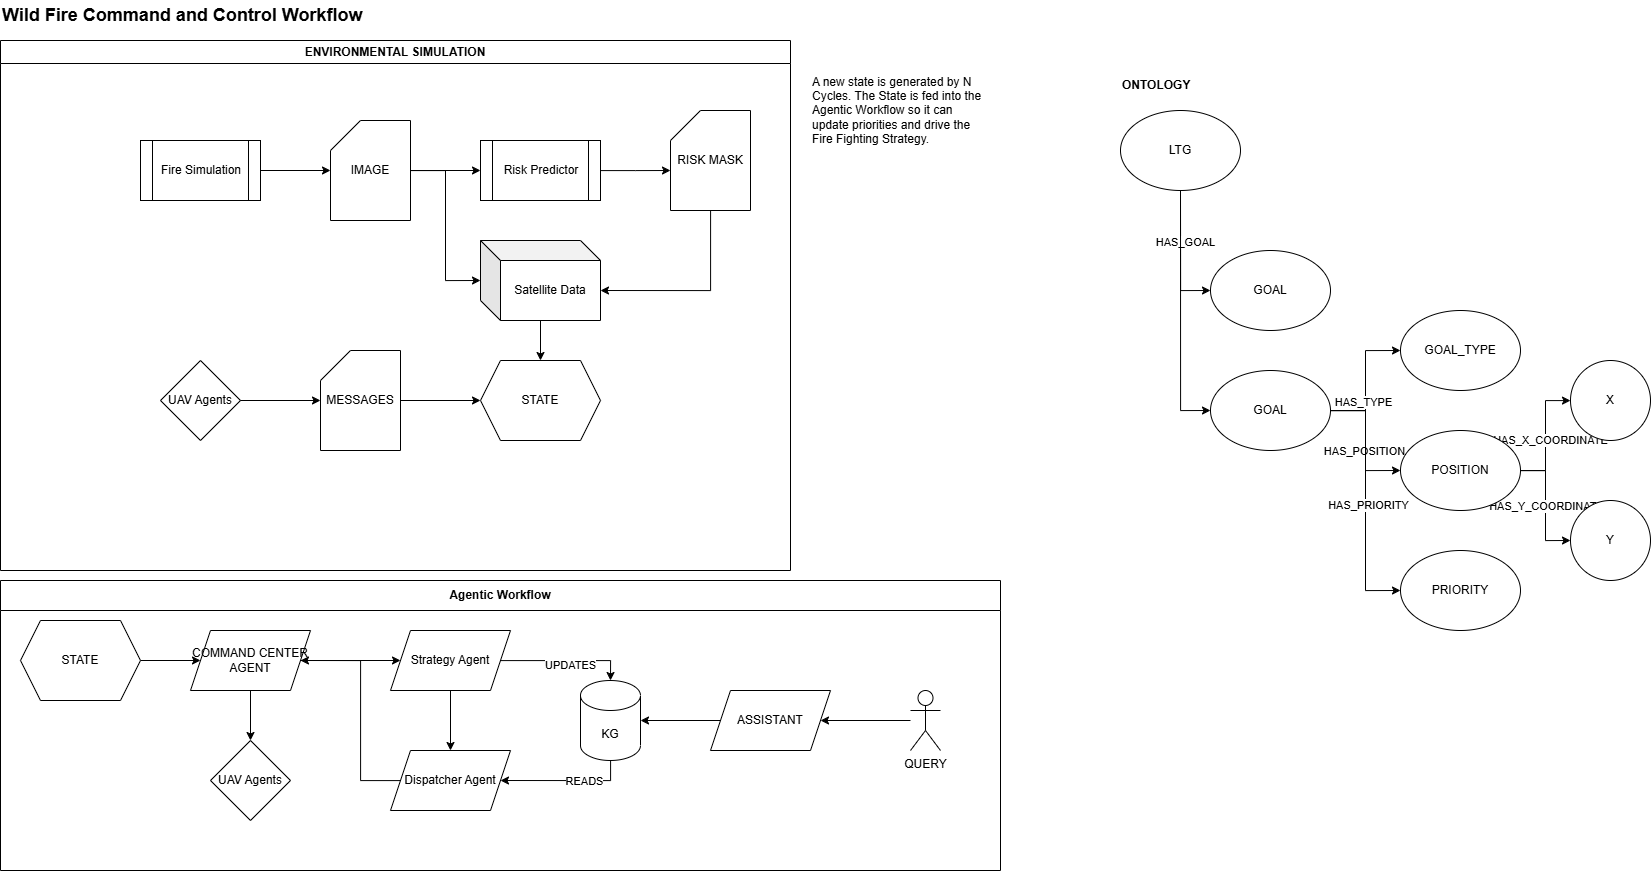

The diagram above was exported from draw.io. Its source (the exported page's mxGraphModel, read from the mxfile embedded in the PNG):
<mxGraphModel dx="3443" dy="1591" grid="1" gridSize="10" guides="1" tooltips="1" connect="1" arrows="1" fold="1" page="1" pageScale="1" pageWidth="850" pageHeight="1100" math="0" shadow="0">
  <root>
    <mxCell id="0" />
    <mxCell id="1" parent="0" />
    <mxCell id="ReubLYJvPvgXwWnQVOFo-31" value="Wild Fire Command and Control Workflow" style="text;html=1;align=left;verticalAlign=middle;whiteSpace=wrap;rounded=0;fontSize=18;fontStyle=1" parent="1" vertex="1">
      <mxGeometry x="-830" y="30" width="1060" height="30" as="geometry" />
    </mxCell>
    <mxCell id="ReubLYJvPvgXwWnQVOFo-77" value="ENVIRONMENTAL SIMULATION" style="swimlane;whiteSpace=wrap;html=1;" parent="1" vertex="1">
      <mxGeometry x="-830" y="70" width="790" height="530" as="geometry" />
    </mxCell>
    <mxCell id="ReubLYJvPvgXwWnQVOFo-32" value="" style="edgeStyle=orthogonalEdgeStyle;rounded=0;orthogonalLoop=1;jettySize=auto;html=1;" parent="ReubLYJvPvgXwWnQVOFo-77" source="ReubLYJvPvgXwWnQVOFo-4" target="ReubLYJvPvgXwWnQVOFo-5" edge="1">
      <mxGeometry relative="1" as="geometry" />
    </mxCell>
    <mxCell id="ReubLYJvPvgXwWnQVOFo-4" value="Fire Simulation" style="shape=process;whiteSpace=wrap;html=1;backgroundOutline=1;" parent="ReubLYJvPvgXwWnQVOFo-77" vertex="1">
      <mxGeometry x="140" y="100" width="120" height="60" as="geometry" />
    </mxCell>
    <mxCell id="ReubLYJvPvgXwWnQVOFo-34" value="" style="edgeStyle=orthogonalEdgeStyle;rounded=0;orthogonalLoop=1;jettySize=auto;html=1;" parent="ReubLYJvPvgXwWnQVOFo-77" source="ReubLYJvPvgXwWnQVOFo-5" target="ReubLYJvPvgXwWnQVOFo-33" edge="1">
      <mxGeometry relative="1" as="geometry" />
    </mxCell>
    <mxCell id="ReubLYJvPvgXwWnQVOFo-5" value="IMAGE" style="shape=card;whiteSpace=wrap;html=1;" parent="ReubLYJvPvgXwWnQVOFo-77" vertex="1">
      <mxGeometry x="330" y="80" width="80" height="100" as="geometry" />
    </mxCell>
    <mxCell id="ReubLYJvPvgXwWnQVOFo-6" value="RISK MASK" style="shape=card;whiteSpace=wrap;html=1;" parent="ReubLYJvPvgXwWnQVOFo-77" vertex="1">
      <mxGeometry x="670" y="70" width="80" height="100" as="geometry" />
    </mxCell>
    <mxCell id="ReubLYJvPvgXwWnQVOFo-35" value="" style="edgeStyle=orthogonalEdgeStyle;rounded=0;orthogonalLoop=1;jettySize=auto;html=1;" parent="ReubLYJvPvgXwWnQVOFo-77" source="ReubLYJvPvgXwWnQVOFo-33" edge="1">
      <mxGeometry relative="1" as="geometry">
        <mxPoint x="669.9999999999995" y="129.99999999999977" as="targetPoint" />
      </mxGeometry>
    </mxCell>
    <mxCell id="ReubLYJvPvgXwWnQVOFo-33" value="Risk Predictor" style="shape=process;whiteSpace=wrap;html=1;backgroundOutline=1;" parent="ReubLYJvPvgXwWnQVOFo-77" vertex="1">
      <mxGeometry x="480" y="100" width="120" height="60" as="geometry" />
    </mxCell>
    <mxCell id="ReubLYJvPvgXwWnQVOFo-76" value="" style="edgeStyle=orthogonalEdgeStyle;rounded=0;orthogonalLoop=1;jettySize=auto;html=1;" parent="ReubLYJvPvgXwWnQVOFo-77" source="ReubLYJvPvgXwWnQVOFo-37" target="ReubLYJvPvgXwWnQVOFo-74" edge="1">
      <mxGeometry relative="1" as="geometry" />
    </mxCell>
    <mxCell id="ReubLYJvPvgXwWnQVOFo-37" value="Satellite Data" style="shape=cube;whiteSpace=wrap;html=1;boundedLbl=1;backgroundOutline=1;darkOpacity=0.05;darkOpacity2=0.1;" parent="ReubLYJvPvgXwWnQVOFo-77" vertex="1">
      <mxGeometry x="480" y="200" width="120" height="80" as="geometry" />
    </mxCell>
    <mxCell id="ReubLYJvPvgXwWnQVOFo-38" style="edgeStyle=orthogonalEdgeStyle;rounded=0;orthogonalLoop=1;jettySize=auto;html=1;entryX=0;entryY=0.5;entryDx=0;entryDy=0;entryPerimeter=0;" parent="ReubLYJvPvgXwWnQVOFo-77" source="ReubLYJvPvgXwWnQVOFo-5" target="ReubLYJvPvgXwWnQVOFo-37" edge="1">
      <mxGeometry relative="1" as="geometry" />
    </mxCell>
    <mxCell id="ReubLYJvPvgXwWnQVOFo-43" value="" style="edgeStyle=orthogonalEdgeStyle;rounded=0;orthogonalLoop=1;jettySize=auto;html=1;" parent="ReubLYJvPvgXwWnQVOFo-77" source="ReubLYJvPvgXwWnQVOFo-41" target="ReubLYJvPvgXwWnQVOFo-42" edge="1">
      <mxGeometry relative="1" as="geometry" />
    </mxCell>
    <mxCell id="ReubLYJvPvgXwWnQVOFo-41" value="UAV Agents" style="rhombus;whiteSpace=wrap;html=1;" parent="ReubLYJvPvgXwWnQVOFo-77" vertex="1">
      <mxGeometry x="160" y="320" width="80" height="80" as="geometry" />
    </mxCell>
    <mxCell id="ReubLYJvPvgXwWnQVOFo-75" value="" style="edgeStyle=orthogonalEdgeStyle;rounded=0;orthogonalLoop=1;jettySize=auto;html=1;" parent="ReubLYJvPvgXwWnQVOFo-77" source="ReubLYJvPvgXwWnQVOFo-42" target="ReubLYJvPvgXwWnQVOFo-74" edge="1">
      <mxGeometry relative="1" as="geometry" />
    </mxCell>
    <mxCell id="ReubLYJvPvgXwWnQVOFo-42" value="MESSAGES" style="shape=card;whiteSpace=wrap;html=1;" parent="ReubLYJvPvgXwWnQVOFo-77" vertex="1">
      <mxGeometry x="320" y="310" width="80" height="100" as="geometry" />
    </mxCell>
    <mxCell id="ReubLYJvPvgXwWnQVOFo-74" value="STATE" style="shape=hexagon;perimeter=hexagonPerimeter2;whiteSpace=wrap;html=1;fixedSize=1;" parent="ReubLYJvPvgXwWnQVOFo-77" vertex="1">
      <mxGeometry x="480" y="320" width="120" height="80" as="geometry" />
    </mxCell>
    <mxCell id="ReubLYJvPvgXwWnQVOFo-78" style="edgeStyle=orthogonalEdgeStyle;rounded=0;orthogonalLoop=1;jettySize=auto;html=1;entryX=0;entryY=0;entryDx=120;entryDy=50;entryPerimeter=0;" parent="ReubLYJvPvgXwWnQVOFo-77" source="ReubLYJvPvgXwWnQVOFo-6" target="ReubLYJvPvgXwWnQVOFo-37" edge="1">
      <mxGeometry relative="1" as="geometry">
        <Array as="points">
          <mxPoint x="710" y="250" />
        </Array>
      </mxGeometry>
    </mxCell>
    <mxCell id="ReubLYJvPvgXwWnQVOFo-79" value="A new state is generated by N Cycles. The State is fed into the Agentic Workflow so it can update priorities and drive the Fire Fighting Strategy." style="text;html=1;align=left;verticalAlign=middle;whiteSpace=wrap;rounded=0;" parent="1" vertex="1">
      <mxGeometry x="-20" y="80" width="180" height="120" as="geometry" />
    </mxCell>
    <mxCell id="ReubLYJvPvgXwWnQVOFo-100" value="Agentic Workflow" style="swimlane;whiteSpace=wrap;html=1;startSize=30;" parent="1" vertex="1">
      <mxGeometry x="-830" y="610" width="1000" height="290" as="geometry" />
    </mxCell>
    <mxCell id="ReubLYJvPvgXwWnQVOFo-88" value="" style="edgeStyle=orthogonalEdgeStyle;rounded=0;orthogonalLoop=1;jettySize=auto;html=1;" parent="ReubLYJvPvgXwWnQVOFo-100" source="ReubLYJvPvgXwWnQVOFo-36" target="ReubLYJvPvgXwWnQVOFo-47" edge="1">
      <mxGeometry relative="1" as="geometry" />
    </mxCell>
    <mxCell id="ReubLYJvPvgXwWnQVOFo-36" value="Strategy Agent" style="shape=parallelogram;perimeter=parallelogramPerimeter;whiteSpace=wrap;html=1;fixedSize=1;" parent="ReubLYJvPvgXwWnQVOFo-100" vertex="1">
      <mxGeometry x="390" y="50" width="120" height="60" as="geometry" />
    </mxCell>
    <mxCell id="ReubLYJvPvgXwWnQVOFo-90" style="edgeStyle=orthogonalEdgeStyle;rounded=0;orthogonalLoop=1;jettySize=auto;html=1;entryX=1;entryY=0.5;entryDx=0;entryDy=0;" parent="ReubLYJvPvgXwWnQVOFo-100" source="ReubLYJvPvgXwWnQVOFo-45" target="ReubLYJvPvgXwWnQVOFo-47" edge="1">
      <mxGeometry relative="1" as="geometry">
        <Array as="points">
          <mxPoint x="610" y="200" />
        </Array>
      </mxGeometry>
    </mxCell>
    <mxCell id="ReubLYJvPvgXwWnQVOFo-93" value="READS" style="edgeLabel;html=1;align=center;verticalAlign=middle;resizable=0;points=[];" parent="ReubLYJvPvgXwWnQVOFo-90" vertex="1" connectable="0">
      <mxGeometry x="-0.2769" relative="1" as="geometry">
        <mxPoint as="offset" />
      </mxGeometry>
    </mxCell>
    <mxCell id="ReubLYJvPvgXwWnQVOFo-45" value="KG" style="shape=cylinder3;whiteSpace=wrap;html=1;boundedLbl=1;backgroundOutline=1;size=15;" parent="ReubLYJvPvgXwWnQVOFo-100" vertex="1">
      <mxGeometry x="580" y="100" width="60" height="80" as="geometry" />
    </mxCell>
    <mxCell id="ReubLYJvPvgXwWnQVOFo-101" style="edgeStyle=orthogonalEdgeStyle;rounded=0;orthogonalLoop=1;jettySize=auto;html=1;entryX=1;entryY=0.5;entryDx=0;entryDy=0;" parent="ReubLYJvPvgXwWnQVOFo-100" source="ReubLYJvPvgXwWnQVOFo-47" target="ReubLYJvPvgXwWnQVOFo-83" edge="1">
      <mxGeometry relative="1" as="geometry">
        <Array as="points">
          <mxPoint x="360" y="200" />
          <mxPoint x="360" y="80" />
        </Array>
      </mxGeometry>
    </mxCell>
    <mxCell id="ReubLYJvPvgXwWnQVOFo-47" value="Dispatcher Agent" style="shape=parallelogram;perimeter=parallelogramPerimeter;whiteSpace=wrap;html=1;fixedSize=1;" parent="ReubLYJvPvgXwWnQVOFo-100" vertex="1">
      <mxGeometry x="390" y="170" width="120" height="60" as="geometry" />
    </mxCell>
    <mxCell id="ReubLYJvPvgXwWnQVOFo-65" value="UAV Agents" style="rhombus;whiteSpace=wrap;html=1;" parent="ReubLYJvPvgXwWnQVOFo-100" vertex="1">
      <mxGeometry x="210" y="160" width="80" height="80" as="geometry" />
    </mxCell>
    <mxCell id="ReubLYJvPvgXwWnQVOFo-99" value="" style="edgeStyle=orthogonalEdgeStyle;rounded=0;orthogonalLoop=1;jettySize=auto;html=1;" parent="ReubLYJvPvgXwWnQVOFo-100" source="ReubLYJvPvgXwWnQVOFo-69" target="ReubLYJvPvgXwWnQVOFo-45" edge="1">
      <mxGeometry relative="1" as="geometry" />
    </mxCell>
    <mxCell id="ReubLYJvPvgXwWnQVOFo-69" value="ASSISTANT" style="shape=parallelogram;perimeter=parallelogramPerimeter;whiteSpace=wrap;html=1;fixedSize=1;" parent="ReubLYJvPvgXwWnQVOFo-100" vertex="1">
      <mxGeometry x="710" y="110" width="120" height="60" as="geometry" />
    </mxCell>
    <mxCell id="ReubLYJvPvgXwWnQVOFo-84" value="" style="edgeStyle=orthogonalEdgeStyle;rounded=0;orthogonalLoop=1;jettySize=auto;html=1;" parent="ReubLYJvPvgXwWnQVOFo-100" source="ReubLYJvPvgXwWnQVOFo-82" target="ReubLYJvPvgXwWnQVOFo-83" edge="1">
      <mxGeometry relative="1" as="geometry" />
    </mxCell>
    <mxCell id="ReubLYJvPvgXwWnQVOFo-82" value="STATE" style="shape=hexagon;perimeter=hexagonPerimeter2;whiteSpace=wrap;html=1;fixedSize=1;" parent="ReubLYJvPvgXwWnQVOFo-100" vertex="1">
      <mxGeometry x="20" y="40" width="120" height="80" as="geometry" />
    </mxCell>
    <mxCell id="ReubLYJvPvgXwWnQVOFo-91" value="" style="edgeStyle=orthogonalEdgeStyle;rounded=0;orthogonalLoop=1;jettySize=auto;html=1;" parent="ReubLYJvPvgXwWnQVOFo-100" source="ReubLYJvPvgXwWnQVOFo-83" target="ReubLYJvPvgXwWnQVOFo-36" edge="1">
      <mxGeometry relative="1" as="geometry" />
    </mxCell>
    <mxCell id="ReubLYJvPvgXwWnQVOFo-102" value="" style="edgeStyle=orthogonalEdgeStyle;rounded=0;orthogonalLoop=1;jettySize=auto;html=1;" parent="ReubLYJvPvgXwWnQVOFo-100" source="ReubLYJvPvgXwWnQVOFo-83" target="ReubLYJvPvgXwWnQVOFo-65" edge="1">
      <mxGeometry relative="1" as="geometry" />
    </mxCell>
    <mxCell id="ReubLYJvPvgXwWnQVOFo-83" value="COMMAND CENTER AGENT" style="shape=parallelogram;perimeter=parallelogramPerimeter;whiteSpace=wrap;html=1;fixedSize=1;" parent="ReubLYJvPvgXwWnQVOFo-100" vertex="1">
      <mxGeometry x="190" y="50" width="120" height="60" as="geometry" />
    </mxCell>
    <mxCell id="ReubLYJvPvgXwWnQVOFo-97" value="" style="edgeStyle=orthogonalEdgeStyle;rounded=0;orthogonalLoop=1;jettySize=auto;html=1;" parent="ReubLYJvPvgXwWnQVOFo-100" source="ReubLYJvPvgXwWnQVOFo-85" target="ReubLYJvPvgXwWnQVOFo-69" edge="1">
      <mxGeometry relative="1" as="geometry" />
    </mxCell>
    <mxCell id="ReubLYJvPvgXwWnQVOFo-85" value="QUERY" style="shape=umlActor;verticalLabelPosition=bottom;verticalAlign=top;html=1;outlineConnect=0;" parent="ReubLYJvPvgXwWnQVOFo-100" vertex="1">
      <mxGeometry x="910" y="110" width="30" height="60" as="geometry" />
    </mxCell>
    <mxCell id="ReubLYJvPvgXwWnQVOFo-89" style="edgeStyle=orthogonalEdgeStyle;rounded=0;orthogonalLoop=1;jettySize=auto;html=1;entryX=0.5;entryY=0;entryDx=0;entryDy=0;entryPerimeter=0;" parent="ReubLYJvPvgXwWnQVOFo-100" source="ReubLYJvPvgXwWnQVOFo-36" target="ReubLYJvPvgXwWnQVOFo-45" edge="1">
      <mxGeometry relative="1" as="geometry" />
    </mxCell>
    <mxCell id="ReubLYJvPvgXwWnQVOFo-92" value="UPDATES" style="edgeLabel;html=1;align=center;verticalAlign=middle;resizable=0;points=[];" parent="ReubLYJvPvgXwWnQVOFo-89" vertex="1" connectable="0">
      <mxGeometry x="0.0615" y="-4" relative="1" as="geometry">
        <mxPoint as="offset" />
      </mxGeometry>
    </mxCell>
    <mxCell id="3i1PpbIQ1i91aqOTpxdR-4" style="edgeStyle=orthogonalEdgeStyle;rounded=0;orthogonalLoop=1;jettySize=auto;html=1;entryX=0;entryY=0.5;entryDx=0;entryDy=0;" edge="1" parent="1" source="3i1PpbIQ1i91aqOTpxdR-2" target="3i1PpbIQ1i91aqOTpxdR-3">
      <mxGeometry relative="1" as="geometry" />
    </mxCell>
    <mxCell id="3i1PpbIQ1i91aqOTpxdR-5" value="HAS_GOAL" style="edgeLabel;html=1;align=center;verticalAlign=middle;resizable=0;points=[];" vertex="1" connectable="0" parent="3i1PpbIQ1i91aqOTpxdR-4">
      <mxGeometry x="-0.2154" y="4" relative="1" as="geometry">
        <mxPoint as="offset" />
      </mxGeometry>
    </mxCell>
    <mxCell id="3i1PpbIQ1i91aqOTpxdR-7" style="edgeStyle=orthogonalEdgeStyle;rounded=0;orthogonalLoop=1;jettySize=auto;html=1;entryX=0;entryY=0.5;entryDx=0;entryDy=0;" edge="1" parent="1" source="3i1PpbIQ1i91aqOTpxdR-2" target="3i1PpbIQ1i91aqOTpxdR-6">
      <mxGeometry relative="1" as="geometry" />
    </mxCell>
    <mxCell id="3i1PpbIQ1i91aqOTpxdR-2" value="LTG" style="ellipse;whiteSpace=wrap;html=1;" vertex="1" parent="1">
      <mxGeometry x="290" y="140" width="120" height="80" as="geometry" />
    </mxCell>
    <mxCell id="3i1PpbIQ1i91aqOTpxdR-3" value="GOAL" style="ellipse;whiteSpace=wrap;html=1;" vertex="1" parent="1">
      <mxGeometry x="380" y="280" width="120" height="80" as="geometry" />
    </mxCell>
    <mxCell id="3i1PpbIQ1i91aqOTpxdR-9" style="edgeStyle=orthogonalEdgeStyle;rounded=0;orthogonalLoop=1;jettySize=auto;html=1;entryX=0;entryY=0.5;entryDx=0;entryDy=0;" edge="1" parent="1" source="3i1PpbIQ1i91aqOTpxdR-6" target="3i1PpbIQ1i91aqOTpxdR-8">
      <mxGeometry relative="1" as="geometry" />
    </mxCell>
    <mxCell id="3i1PpbIQ1i91aqOTpxdR-10" value="HAS_TYPE" style="edgeLabel;html=1;align=center;verticalAlign=middle;resizable=0;points=[];" vertex="1" connectable="0" parent="3i1PpbIQ1i91aqOTpxdR-9">
      <mxGeometry x="-0.3385" y="3" relative="1" as="geometry">
        <mxPoint as="offset" />
      </mxGeometry>
    </mxCell>
    <mxCell id="3i1PpbIQ1i91aqOTpxdR-13" style="edgeStyle=orthogonalEdgeStyle;rounded=0;orthogonalLoop=1;jettySize=auto;html=1;entryX=0;entryY=0.5;entryDx=0;entryDy=0;" edge="1" parent="1" source="3i1PpbIQ1i91aqOTpxdR-6" target="3i1PpbIQ1i91aqOTpxdR-12">
      <mxGeometry relative="1" as="geometry" />
    </mxCell>
    <mxCell id="3i1PpbIQ1i91aqOTpxdR-14" value="HAS_POSITION" style="edgeLabel;html=1;align=center;verticalAlign=middle;resizable=0;points=[];" vertex="1" connectable="0" parent="3i1PpbIQ1i91aqOTpxdR-13">
      <mxGeometry x="0.1385" y="-2" relative="1" as="geometry">
        <mxPoint as="offset" />
      </mxGeometry>
    </mxCell>
    <mxCell id="3i1PpbIQ1i91aqOTpxdR-22" style="edgeStyle=orthogonalEdgeStyle;rounded=0;orthogonalLoop=1;jettySize=auto;html=1;entryX=0;entryY=0.5;entryDx=0;entryDy=0;" edge="1" parent="1" source="3i1PpbIQ1i91aqOTpxdR-6" target="3i1PpbIQ1i91aqOTpxdR-21">
      <mxGeometry relative="1" as="geometry" />
    </mxCell>
    <mxCell id="3i1PpbIQ1i91aqOTpxdR-23" value="HAS_PRIORITY" style="edgeLabel;html=1;align=center;verticalAlign=middle;resizable=0;points=[];" vertex="1" connectable="0" parent="3i1PpbIQ1i91aqOTpxdR-22">
      <mxGeometry x="0.037" y="2" relative="1" as="geometry">
        <mxPoint as="offset" />
      </mxGeometry>
    </mxCell>
    <mxCell id="3i1PpbIQ1i91aqOTpxdR-6" value="GOAL" style="ellipse;whiteSpace=wrap;html=1;" vertex="1" parent="1">
      <mxGeometry x="380" y="400" width="120" height="80" as="geometry" />
    </mxCell>
    <mxCell id="3i1PpbIQ1i91aqOTpxdR-8" value="GOAL_TYPE" style="ellipse;whiteSpace=wrap;html=1;" vertex="1" parent="1">
      <mxGeometry x="570" y="340" width="120" height="80" as="geometry" />
    </mxCell>
    <mxCell id="3i1PpbIQ1i91aqOTpxdR-11" value="ONTOLOGY" style="text;html=1;align=left;verticalAlign=middle;whiteSpace=wrap;rounded=0;fontSize=12;fontStyle=1" vertex="1" parent="1">
      <mxGeometry x="290" y="100" width="470" height="30" as="geometry" />
    </mxCell>
    <mxCell id="3i1PpbIQ1i91aqOTpxdR-17" style="edgeStyle=orthogonalEdgeStyle;rounded=0;orthogonalLoop=1;jettySize=auto;html=1;" edge="1" parent="1" source="3i1PpbIQ1i91aqOTpxdR-12" target="3i1PpbIQ1i91aqOTpxdR-15">
      <mxGeometry relative="1" as="geometry" />
    </mxCell>
    <mxCell id="3i1PpbIQ1i91aqOTpxdR-19" value="HAS_X_COORDINATE" style="edgeLabel;html=1;align=center;verticalAlign=middle;resizable=0;points=[];" vertex="1" connectable="0" parent="3i1PpbIQ1i91aqOTpxdR-17">
      <mxGeometry x="-0.0667" y="-4" relative="1" as="geometry">
        <mxPoint as="offset" />
      </mxGeometry>
    </mxCell>
    <mxCell id="3i1PpbIQ1i91aqOTpxdR-18" style="edgeStyle=orthogonalEdgeStyle;rounded=0;orthogonalLoop=1;jettySize=auto;html=1;entryX=0;entryY=0.5;entryDx=0;entryDy=0;" edge="1" parent="1" source="3i1PpbIQ1i91aqOTpxdR-12" target="3i1PpbIQ1i91aqOTpxdR-16">
      <mxGeometry relative="1" as="geometry" />
    </mxCell>
    <mxCell id="3i1PpbIQ1i91aqOTpxdR-20" value="HAS_Y_COORDINATE" style="edgeLabel;html=1;align=center;verticalAlign=middle;resizable=0;points=[];" vertex="1" connectable="0" parent="3i1PpbIQ1i91aqOTpxdR-18">
      <mxGeometry relative="1" as="geometry">
        <mxPoint as="offset" />
      </mxGeometry>
    </mxCell>
    <mxCell id="3i1PpbIQ1i91aqOTpxdR-12" value="POSITION" style="ellipse;whiteSpace=wrap;html=1;" vertex="1" parent="1">
      <mxGeometry x="570" y="460" width="120" height="80" as="geometry" />
    </mxCell>
    <mxCell id="3i1PpbIQ1i91aqOTpxdR-15" value="X" style="ellipse;whiteSpace=wrap;html=1;aspect=fixed;" vertex="1" parent="1">
      <mxGeometry x="740" y="390" width="80" height="80" as="geometry" />
    </mxCell>
    <mxCell id="3i1PpbIQ1i91aqOTpxdR-16" value="Y" style="ellipse;whiteSpace=wrap;html=1;aspect=fixed;" vertex="1" parent="1">
      <mxGeometry x="740" y="530" width="80" height="80" as="geometry" />
    </mxCell>
    <mxCell id="3i1PpbIQ1i91aqOTpxdR-21" value="PRIORITY" style="ellipse;whiteSpace=wrap;html=1;" vertex="1" parent="1">
      <mxGeometry x="570" y="580" width="120" height="80" as="geometry" />
    </mxCell>
  </root>
</mxGraphModel>